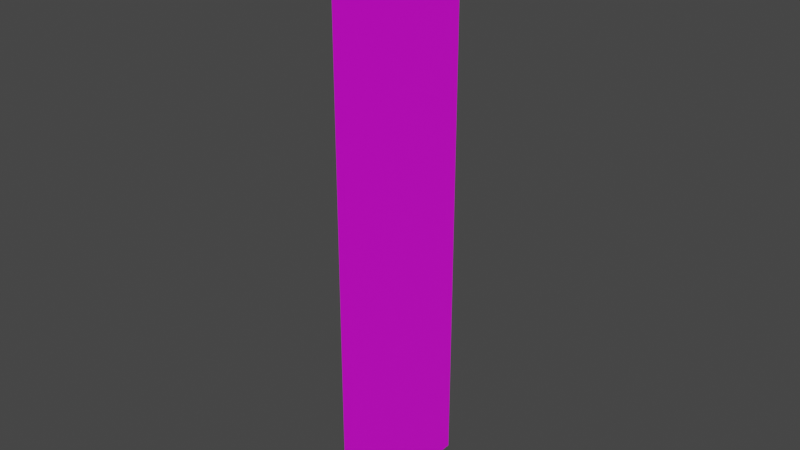 # Source: puerta_casa.blend  (saved by Blender 2.93.20; exported with 4.5.12 LTS)
import bpy
from mathutils import Matrix  # noqa: F401  (used for matrix-valued properties, if any)

bpy.ops.wm.read_factory_settings(use_empty=True)
scene = bpy.context.scene
scene.name = 'Scene'

# ---- collections
col_negro = bpy.data.collections.new('Negro'); scene.collection.children.link(col_negro)

# ---- images (referenced by path relative to the original .blend; pixels are not part of the script)
import os
ASSET_DIR = os.environ.get("B2B_ASSET_DIR", "")  # directory of the original .blend (textures are referenced by path, not embedded)
HERE = os.path.dirname(os.path.abspath(__file__))  # packed textures are extracted next to this script under _unpacked/

def load_image(name, relpath, width, height, colorspace="sRGB"):
    """Load a texture the original file referenced (path relative to the .blend, or extracted next to this script)."""
    p = next((c for c in (os.path.join(HERE, relpath), os.path.join(ASSET_DIR, relpath)) if relpath and os.path.exists(c)), "")
    if p:
        img = bpy.data.images.load(p, check_existing=True)
        img.name = name
    else:  # same state as the original file: an image datablock whose file is absent (Cycles renders it pink)
        img = bpy.data.images.new(name, width, height)
        img.source = "FILE"
        img.filepath = "//" + (relpath or name)
    img.colorspace_settings.name = colorspace
    return img
img_fabric_solid_13_l_color_jpg = load_image('fabric_solid_13-l-color.jpg', 'fabric_solid_13-l-color.jpg', 1024, 1024, 'sRGB')

# ---- materials (node trees are filled in below, after node groups)
mat_material_006 = bpy.data.materials.new('Material.006')
mat_material_006.use_transparent_shadow = False

# ---- material node trees
mat_material_006.use_nodes = True; mat_material_006.node_tree.nodes.clear()
_N = mat_material_006.node_tree.nodes; _L = mat_material_006.node_tree.links
n0 = _N.new('ShaderNodeBsdfPrincipled'); n0.name = 'Principled BSDF'; n0.location = (10, 300)
n0.distribution = 'GGX'
n0.subsurface_method = 'BURLEY'
n0.inputs[3].default_value = 1.45
n0.inputs[27].default_value = (0.0, 0.0, 0.0, 1.0)
n0.inputs[28].default_value = 1.0
n1 = _N.new('ShaderNodeOutputMaterial'); n1.name = 'Material Output'; n1.location = (300, 300)
n2 = _N.new('ShaderNodeTexImage'); n2.name = 'Imagen'; n2.location = (-280, 280)
n2.image = img_fabric_solid_13_l_color_jpg
_L.new(n0.outputs[0], n1.inputs[0])
_L.new(n2.outputs[0], n0.inputs[0])
n1.is_active_output = True

# ---- world
world_world = bpy.data.worlds.new('World'); scene.world = world_world
world_world.use_nodes = True; world_world.node_tree.nodes.clear()
_N = world_world.node_tree.nodes; _L = world_world.node_tree.links
n0 = _N.new('ShaderNodeOutputWorld'); n0.name = 'World Output'; n0.location = (300, 300)
n1 = _N.new('ShaderNodeBackground'); n1.name = 'Background'; n1.location = (10, 300)
n1.inputs[0].default_value = (0.05088, 0.05088, 0.05088, 1.0)
_L.new(n1.outputs[0], n0.inputs[0])
n0.is_active_output = True
world_world.color = (0.05088, 0.05088, 0.05088)
world_world.use_sun_shadow = False
world_world.sun_shadow_jitter_overblur = 0.0

# ---- meshes
me_plano_001 = bpy.data.meshes.new('Plano.001')
me_plano_001.from_pydata([(4.89, -0.2, 0.0), (4.89, -0.6, 0.0), (4.89, -0.6, 1.468), (4.89, -0.2, 1.468)], [], [(1, 3, 0), (1, 2, 3)])
_uv = me_plano_001.uv_layers.new(name='MapaUV')
_uv.uv.foreach_set('vector', [1.0, 2.382e-08, 0.0, 1.0, 3.281e-07, 0.0, 1.0, 2.382e-08, 1.0, 1.0, 0.0, 1.0])
me_plano_001.materials.append(mat_material_006)
me_plano_001.use_remesh_fix_poles = True
me_plano_001.use_remesh_preserve_attributes = False
me_plano_001.update()

# ---- objects
ob_plano_001 = bpy.data.objects.new('Plano.001', me_plano_001)

# ---- transforms, parenting, visibility, modifiers, constraints
ob_plano_001.location = (0.0, 0.0, 0.0)

# ---- collection membership
col_negro.objects.link(ob_plano_001)

# ---- scene / render settings (as saved in the file)
scene.frame_start = 1; scene.frame_end = 249; scene.frame_set(1)
scene.render.engine = 'BLENDER_EEVEE_NEXT'
scene.cycles.use_denoising = False
scene.cycles.samples = 128
scene.cycles.sampling_pattern = 'TABULATED_SOBOL'
scene.cycles.use_adaptive_sampling = False
scene.cycles.use_light_tree = False
scene.view_settings.view_transform = 'Filmic'
bpy.context.view_layer.update()

# ---- added for rendering (the .blend has no active camera and no usable light): camera, sun
cam_auto = bpy.data.cameras.new('AutoCamera')
cam_auto.lens = 50.0
cam_auto.sensor_width = 36.0
cam_auto.clip_end = 1000.0
ob_auto_camera = bpy.data.objects.new('AutoCamera', cam_auto)
scene.collection.objects.link(ob_auto_camera)
ob_auto_camera.location = (6.2977, -2.08924, 1.86014)
ob_auto_camera.rotation_euler = (1.09748, -7.21219e-08, 0.694738)
scene.camera = ob_auto_camera
light_auto_sun = bpy.data.lights.new('AutoSun', 'SUN')
light_auto_sun.energy = 3.0
light_auto_sun.angle = 0.0523599
ob_auto_sun = bpy.data.objects.new('AutoSun', light_auto_sun)
scene.collection.objects.link(ob_auto_sun)
ob_auto_sun.rotation_euler = (0.872665, 0.174533, 0.523599)
bpy.context.view_layer.update()
